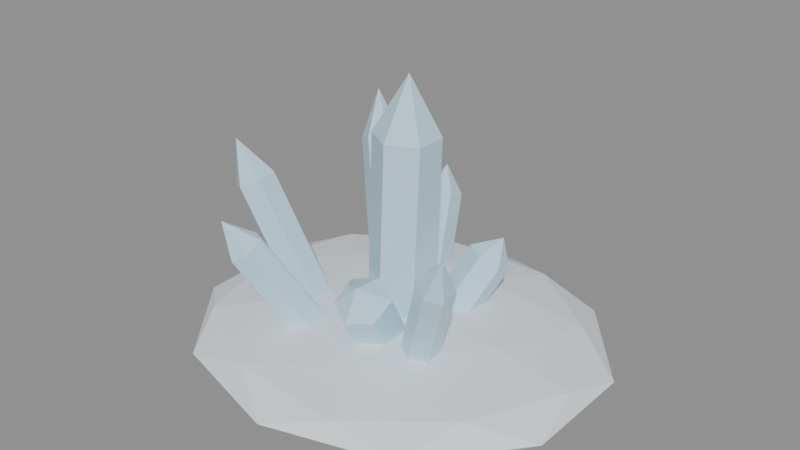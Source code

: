 # Source: source.blend  (saved by Blender 4.2.67; exported with 4.5.12 LTS)
import bpy
from mathutils import Matrix  # noqa: F401  (used for matrix-valued properties, if any)

bpy.ops.wm.read_factory_settings(use_empty=True)
scene = bpy.context.scene
scene.name = 'frozen-ice-crystal-v07'

# ---- materials (node trees are filled in below, after node groups)
mat_frozencrystal_snow = bpy.data.materials.new('FrozenCrystal_Snow')
mat_frozencrystal_snow.diffuse_color = (0.8, 0.86, 0.91, 1.0)
mat_frozencrystal_ice = bpy.data.materials.new('FrozenCrystal_Ice')
mat_frozencrystal_ice.diffuse_color = (0.56, 0.8, 0.92, 1.0)

# ---- material node trees
mat_frozencrystal_snow.use_nodes = True; mat_frozencrystal_snow.node_tree.nodes.clear()
_N = mat_frozencrystal_snow.node_tree.nodes; _L = mat_frozencrystal_snow.node_tree.links
n0 = _N.new('ShaderNodeBsdfPrincipled'); n0.name = 'Principled BSDF'; n0.location = (10, 300)
n0.inputs[0].default_value = (0.8, 0.86, 0.91, 1.0)
n0.inputs[2].default_value = 0.72
n0.inputs[27].default_value = (0.0, 0.0, 0.0, 1.0)
n1 = _N.new('ShaderNodeOutputMaterial'); n1.name = 'Material Output'; n1.location = (300, 300)
_L.new(n0.outputs[0], n1.inputs[0])
n1.is_active_output = True
mat_frozencrystal_ice.use_nodes = True; mat_frozencrystal_ice.node_tree.nodes.clear()
_N = mat_frozencrystal_ice.node_tree.nodes; _L = mat_frozencrystal_ice.node_tree.links
n0 = _N.new('ShaderNodeBsdfPrincipled'); n0.name = 'Principled BSDF'; n0.location = (10, 300)
n0.inputs[0].default_value = (0.56, 0.8, 0.92, 1.0)
n0.inputs[2].default_value = 0.12
n0.inputs[27].default_value = (0.0, 0.0, 0.0, 1.0)
n1 = _N.new('ShaderNodeOutputMaterial'); n1.name = 'Material Output'; n1.location = (300, 300)
_L.new(n0.outputs[0], n1.inputs[0])
n1.is_active_output = True

# ---- meshes
me_frozen_crystal_snow_noshadow_nocol_mesh = bpy.data.meshes.new('frozen_crystal_snow_noshadow_nocol_mesh')
me_frozen_crystal_snow_noshadow_nocol_mesh.from_pydata([(0.0, 0.0, 0.0), (1.46, -0.947, 0.1769), (-0.5575, -1.532, 0.1769), (-1.804, 0.0, 0.1769), (-0.5575, 1.532, 0.1769), (1.46, 0.947, 0.1769), (0.5575, -1.532, 0.4631), (-1.46, -0.947, 0.4631), (-1.46, 0.947, 0.4631), (0.5575, 1.532, 0.4631), (1.804, 0.0, 0.4631), (0.0, 0.0, 0.64), (-0.3277, -0.9007, 0.04779), (0.8579, -0.5567, 0.04779), (0.5302, -1.457, 0.1518), (1.716, 0.0, 0.1518), (0.8579, 0.5567, 0.04779), (-1.06, 0.0, 0.04779), (-1.388, -0.9007, 0.1518), (-0.3277, 0.9007, 0.04779), (-1.388, 0.9007, 0.1518), (0.5302, 1.457, 0.1518), (1.918, -0.5567, 0.32), (1.918, 0.5567, 0.32), (0.0, -1.801, 0.32), (1.186, -1.457, 0.32), (-1.918, -0.5567, 0.32), (-1.186, -1.457, 0.32), (-1.186, 1.457, 0.32), (-1.918, 0.5567, 0.32), (1.186, 1.457, 0.32), (0.0, 1.801, 0.32), (1.388, -0.9007, 0.4882), (-0.5302, -1.457, 0.4882), (-1.716, 0.0, 0.4882), (-0.5302, 1.457, 0.4882), (1.388, 0.9007, 0.4882), (0.3277, -0.9007, 0.5922), (1.06, 0.0, 0.5922), (-0.8579, -0.5567, 0.5922), (-0.8579, 0.5567, 0.5922), (0.3277, 0.9007, 0.5922)], [], [(0, 13, 12), (1, 13, 15), (0, 12, 17), (0, 17, 19), (0, 19, 16), (1, 15, 22), (2, 14, 24), (3, 18, 26), (4, 20, 28), (5, 21, 30), (1, 22, 25), (2, 24, 27), (3, 26, 29), (4, 28, 31), (5, 30, 23), (6, 32, 37), (7, 33, 39), (8, 34, 40), (9, 35, 41), (10, 36, 38), (38, 41, 11), (38, 36, 41), (36, 9, 41), (41, 40, 11), (41, 35, 40), (35, 8, 40), (40, 39, 11), (40, 34, 39), (34, 7, 39), (39, 37, 11), (39, 33, 37), (33, 6, 37), (37, 38, 11), (37, 32, 38), (32, 10, 38), (23, 36, 10), (23, 30, 36), (30, 9, 36), (31, 35, 9), (31, 28, 35), (28, 8, 35), (29, 34, 8), (29, 26, 34), (26, 7, 34), (27, 33, 7), (27, 24, 33), (24, 6, 33), (25, 32, 6), (25, 22, 32), (22, 10, 32), (30, 31, 9), (30, 21, 31), (21, 4, 31), (28, 29, 8), (28, 20, 29), (20, 3, 29), (26, 27, 7), (26, 18, 27), (18, 2, 27), (24, 25, 6), (24, 14, 25), (14, 1, 25), (22, 23, 10), (22, 15, 23), (15, 5, 23), (16, 21, 5), (16, 19, 21), (19, 4, 21), (19, 20, 4), (19, 17, 20), (17, 3, 20), (17, 18, 3), (17, 12, 18), (12, 2, 18), (15, 16, 5), (15, 13, 16), (13, 0, 16), (12, 14, 2), (12, 13, 14), (13, 1, 14)])
me_frozen_crystal_snow_noshadow_nocol_mesh.materials.append(mat_frozencrystal_snow)
me_frozen_crystal_snow_noshadow_nocol_mesh.update()
me_frozen_crystal_ice_nocol_mesh = bpy.data.meshes.new('frozen_crystal_ice_nocol_mesh')
me_frozen_crystal_ice_nocol_mesh.from_pydata([(2.351e-06, 0.3021, 0.3701), (0.0771, 0.3013, 2.297), (0.2614, 0.151, 0.3596), (0.3385, 0.1503, 2.286), (0.2614, -0.151, 0.3595), (0.3385, -0.1518, 2.286), (-2.351e-06, -0.3021, 0.3699), (0.07709, -0.3028, 2.296), (-0.2614, -0.151, 0.3804), (-0.1843, -0.1518, 2.307), (-0.2614, 0.151, 0.3805), (-0.1843, 0.1503, 2.307), (0.0771, 0.3013, 2.297), (0.3385, 0.1503, 2.286), (0.3385, -0.1518, 2.286), (0.07709, -0.3028, 2.296), (-0.1843, -0.1518, 2.307), (-0.1843, 0.1503, 2.307), (0.09884, -0.0009609, 2.84), (-0.3251, 0.468, 0.3235), (-0.7795, 0.8589, 1.791), (-0.1723, 0.3828, 0.3936), (-0.6267, 0.7736, 1.861), (-0.1792, 0.2003, 0.44), (-0.6337, 0.5911, 1.907), (-0.3389, 0.103, 0.4165), (-0.7934, 0.4939, 1.884), (-0.4917, 0.1883, 0.3464), (-0.9462, 0.5791, 1.814), (-0.4848, 0.3708, 0.3), (-0.9392, 0.7616, 1.767), (-0.7795, 0.8589, 1.791), (-0.6267, 0.7736, 1.861), (-0.6337, 0.5911, 1.907), (-0.7934, 0.4939, 1.884), (-0.9462, 0.5791, 1.814), (-0.9392, 0.7616, 1.767), (-0.9146, 0.7866, 2.251), (0.07354, -0.06377, 0.5017), (0.1641, -0.4569, 1.149), (0.2889, -0.1658, 0.4096), (0.3794, -0.5589, 1.057), (0.2804, -0.3846, 0.2779), (0.371, -0.7777, 0.9249), (0.05661, -0.5013, 0.2383), (0.1471, -0.8944, 0.8853), (-0.1588, -0.3993, 0.3304), (-0.06823, -0.7924, 0.9774), (-0.1503, -0.1805, 0.4621), (-0.05976, -0.5736, 1.109), (0.1641, -0.4569, 1.149), (0.3794, -0.5589, 1.057), (0.371, -0.7777, 0.9249), (0.1471, -0.8944, 0.8853), (-0.06823, -0.7924, 0.9774), (-0.05976, -0.5736, 1.109), (0.1811, -0.7865, 1.199), (0.2457, 0.4811, 0.2867), (0.5305, 0.7971, 0.9539), (0.4217, 0.3718, 0.2634), (0.7065, 0.6878, 0.9305), (0.438, 0.1814, 0.3466), (0.7228, 0.4974, 1.014), (0.2782, 0.1003, 0.4533), (0.563, 0.4163, 1.12), (0.1023, 0.2096, 0.4766), (0.3871, 0.5256, 1.144), (0.08602, 0.4, 0.3934), (0.3708, 0.716, 1.06), (0.5305, 0.7971, 0.9539), (0.7065, 0.6878, 0.9305), (0.7228, 0.4974, 1.014), (0.563, 0.4163, 1.12), (0.3871, 0.5256, 1.144), (0.3708, 0.716, 1.06), (0.6271, 0.6958, 1.225), (-0.7429, -0.09026, 0.3985), (-1.291, -0.2997, 1.696), (-0.5854, -0.1909, 0.4487), (-1.134, -0.4003, 1.747), (-0.5797, -0.3822, 0.4203), (-1.128, -0.5917, 1.718), (-0.7314, -0.4729, 0.3415), (-1.28, -0.6824, 1.639), (-0.8889, -0.3723, 0.2913), (-1.437, -0.5817, 1.589), (-0.8946, -0.181, 0.3197), (-1.443, -0.3904, 1.618), (-1.291, -0.2997, 1.696), (-1.134, -0.4003, 1.747), (-1.128, -0.5917, 1.718), (-1.28, -0.6824, 1.639), (-1.437, -0.5817, 1.589), (-1.443, -0.3904, 1.618), (-1.44, -0.5501, 2.034), (0.5019, -0.2088, 0.4177), (0.984, -0.5696, 1.528), (0.6304, -0.2802, 0.3387), (1.112, -0.641, 1.449), (0.6207, -0.4398, 0.291), (1.103, -0.8006, 1.401), (0.4826, -0.528, 0.3223), (0.9647, -0.8888, 1.433), (0.3541, -0.4566, 0.4013), (0.8362, -0.8174, 1.512), (0.3638, -0.297, 0.449), (0.8459, -0.6578, 1.559), (0.984, -0.5696, 1.528), (1.112, -0.641, 1.449), (1.103, -0.8006, 1.401), (0.9647, -0.8888, 1.433), (0.8362, -0.8174, 1.512), (0.8459, -0.6578, 1.559), (1.11, -0.831, 1.793), (-0.246, 0.8982, 0.297), (-0.3765, 1.278, 1.153), (-0.09292, 0.8197, 0.3552), (-0.2234, 1.2, 1.212), (-0.0982, 0.6534, 0.4282), (-0.2287, 1.033, 1.285), (-0.2566, 0.5657, 0.443), (-0.387, 0.9456, 1.299), (-0.4097, 0.6442, 0.3848), (-0.5402, 1.024, 1.241), (-0.4044, 0.8105, 0.3118), (-0.5349, 1.19, 1.168), (-0.3765, 1.278, 1.153), (-0.2234, 1.2, 1.212), (-0.2287, 1.033, 1.285), (-0.387, 0.9456, 1.299), (-0.5402, 1.024, 1.241), (-0.5349, 1.19, 1.168), (-0.4186, 1.219, 1.468), (-0.4834, -0.4042, 0.4447), (-0.8823, -0.8848, 1.406), (-0.3322, -0.497, 0.4611), (-0.731, -0.9776, 1.422), (-0.318, -0.6582, 0.3863), (-0.7169, -1.139, 1.348), (-0.4551, -0.7266, 0.2953), (-0.854, -1.207, 1.257), (-0.6064, -0.6338, 0.2789), (-1.005, -1.114, 1.24), (-0.6205, -0.4726, 0.3537), (-1.019, -0.9531, 1.315), (-0.8823, -0.8848, 1.406), (-0.731, -0.9776, 1.422), (-0.7169, -1.139, 1.348), (-0.854, -1.207, 1.257), (-1.005, -1.114, 1.24), (-1.019, -0.9531, 1.315), (-0.9806, -1.181, 1.602)], [], [(0, 1, 3, 2), (2, 3, 5, 4), (4, 5, 7, 6), (6, 7, 9, 8), (3, 1, 11, 9, 7, 5), (8, 9, 11, 10), (10, 11, 1, 0), (0, 2, 4, 6, 8, 10), (12, 18, 13), (13, 18, 14), (14, 18, 15), (15, 18, 16), (12, 13, 14, 15, 16, 17), (16, 18, 17), (17, 18, 12), (19, 20, 22, 21), (21, 22, 24, 23), (23, 24, 26, 25), (25, 26, 28, 27), (22, 20, 30, 28, 26, 24), (27, 28, 30, 29), (29, 30, 20, 19), (19, 21, 23, 25, 27, 29), (31, 37, 32), (32, 37, 33), (33, 37, 34), (34, 37, 35), (31, 32, 33, 34, 35, 36), (35, 37, 36), (36, 37, 31), (38, 39, 41, 40), (40, 41, 43, 42), (42, 43, 45, 44), (44, 45, 47, 46), (41, 39, 49, 47, 45, 43), (46, 47, 49, 48), (48, 49, 39, 38), (38, 40, 42, 44, 46, 48), (50, 56, 51), (51, 56, 52), (52, 56, 53), (53, 56, 54), (50, 51, 52, 53, 54, 55), (54, 56, 55), (55, 56, 50), (57, 58, 60, 59), (59, 60, 62, 61), (61, 62, 64, 63), (63, 64, 66, 65), (60, 58, 68, 66, 64, 62), (65, 66, 68, 67), (67, 68, 58, 57), (57, 59, 61, 63, 65, 67), (69, 75, 70), (70, 75, 71), (71, 75, 72), (72, 75, 73), (69, 70, 71, 72, 73, 74), (73, 75, 74), (74, 75, 69), (76, 77, 79, 78), (78, 79, 81, 80), (80, 81, 83, 82), (82, 83, 85, 84), (79, 77, 87, 85, 83, 81), (84, 85, 87, 86), (86, 87, 77, 76), (76, 78, 80, 82, 84, 86), (88, 94, 89), (89, 94, 90), (90, 94, 91), (91, 94, 92), (88, 89, 90, 91, 92, 93), (92, 94, 93), (93, 94, 88), (95, 96, 98, 97), (97, 98, 100, 99), (99, 100, 102, 101), (101, 102, 104, 103), (98, 96, 106, 104, 102, 100), (103, 104, 106, 105), (105, 106, 96, 95), (95, 97, 99, 101, 103, 105), (107, 113, 108), (108, 113, 109), (109, 113, 110), (110, 113, 111), (107, 108, 109, 110, 111, 112), (111, 113, 112), (112, 113, 107), (114, 115, 117, 116), (116, 117, 119, 118), (118, 119, 121, 120), (120, 121, 123, 122), (117, 115, 125, 123, 121, 119), (122, 123, 125, 124), (124, 125, 115, 114), (114, 116, 118, 120, 122, 124), (126, 132, 127), (127, 132, 128), (128, 132, 129), (129, 132, 130), (126, 127, 128, 129, 130, 131), (130, 132, 131), (131, 132, 126), (133, 134, 136, 135), (135, 136, 138, 137), (137, 138, 140, 139), (139, 140, 142, 141), (136, 134, 144, 142, 140, 138), (141, 142, 144, 143), (143, 144, 134, 133), (133, 135, 137, 139, 141, 143), (145, 151, 146), (146, 151, 147), (147, 151, 148), (148, 151, 149), (145, 146, 147, 148, 149, 150), (149, 151, 150), (150, 151, 145)])
me_frozen_crystal_ice_nocol_mesh.materials.append(mat_frozencrystal_ice)
me_frozen_crystal_ice_nocol_mesh.update()

# ---- objects
ob_frozen_crystal_snow_noshadow_nocol = bpy.data.objects.new('frozen_crystal_snow_noshadow_nocol', me_frozen_crystal_snow_noshadow_nocol_mesh)
ob_frozen_crystal_ice_nocol = bpy.data.objects.new('frozen_crystal_ice_nocol', me_frozen_crystal_ice_nocol_mesh)

# ---- transforms, parenting, visibility, modifiers, constraints
ob_frozen_crystal_snow_noshadow_nocol.location = (0.0, 0.0, 0.0)
ob_frozen_crystal_ice_nocol.location = (0.0, 0.0, 0.0)

# ---- collection membership
scene.collection.objects.link(ob_frozen_crystal_snow_noshadow_nocol)
scene.collection.objects.link(ob_frozen_crystal_ice_nocol)

# ---- scene / render settings (as saved in the file)
scene.frame_start = 1; scene.frame_end = 250; scene.frame_set(1)
scene.render.engine = 'BLENDER_EEVEE_NEXT'
bpy.context.view_layer.update()

# ---- added for rendering (the .blend has no active camera and no usable light): camera, sun + grey world if the file has none
cam_auto = bpy.data.cameras.new('AutoCamera')
cam_auto.lens = 50.0
cam_auto.sensor_width = 36.0
cam_auto.clip_end = 1000.0
ob_auto_camera = bpy.data.objects.new('AutoCamera', cam_auto)
scene.collection.objects.link(ob_auto_camera)
ob_auto_camera.location = (5.53312, -6.63975, 5.84641)
ob_auto_camera.rotation_euler = (1.09748, -7.21219e-08, 0.694738)
scene.camera = ob_auto_camera
light_auto_sun = bpy.data.lights.new('AutoSun', 'SUN')
light_auto_sun.energy = 3.0
light_auto_sun.angle = 0.0523599
ob_auto_sun = bpy.data.objects.new('AutoSun', light_auto_sun)
scene.collection.objects.link(ob_auto_sun)
ob_auto_sun.rotation_euler = (0.872665, 0.174533, 0.523599)
if scene.world is None:
    world_auto = bpy.data.worlds.new('AutoWorld')
    world_auto.color = (0.3, 0.3, 0.3)
    scene.world = world_auto
bpy.context.view_layer.update()
